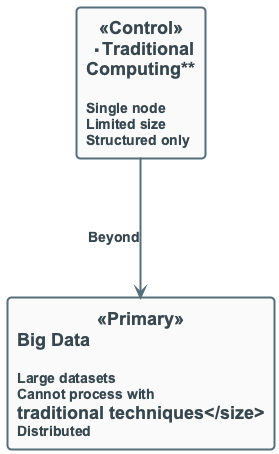

The diagram above was rendered by PlantUML. Its source (embedded in the PNG):
@startuml
!include ../_template_styles.puml
' What Is Big Data — definition: large datasets, not traditional computing
left to right direction

rectangle "**Traditional\nComputing**\n\n<size:14>Single node</size>\n<size:14>Limited size</size>\n<size:14>Structured only</size>" as T <<Control>>

rectangle "**Big Data**\n\n<size:14>Large datasets</size>\n<size:14>Cannot process with\ntraditional techniques</size>\n<size:14>Distributed</size>" as B <<Primary>>

T -> B : **Beyond**

@enduml